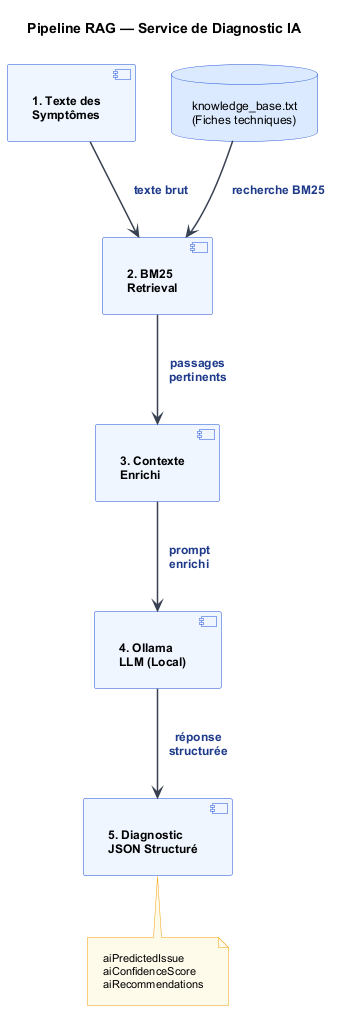

The diagram above was rendered by PlantUML. Its source (embedded in the PNG):
@startuml rag_pipeline
skinparam backgroundColor #FFFFFF
skinparam defaultFontName Arial
skinparam defaultFontSize 12
skinparam ComponentBorderColor #1D4ED8
skinparam ComponentBackgroundColor #EFF6FF
skinparam ComponentFontStyle bold
skinparam ComponentFontSize 12
skinparam ArrowColor #374151
skinparam ArrowThickness 1.5
skinparam ArrowFontSize 12
skinparam ArrowFontStyle bold
skinparam ArrowFontColor #1E3A8A
skinparam DatabaseBorderColor #1D4ED8
skinparam DatabaseBackgroundColor #DBEAFE
skinparam DatabaseFontSize 12
skinparam NoteBackgroundColor #FFFBEB
skinparam NoteBorderColor #F59E0B
skinparam NoteFontSize 11
skinparam TitleFontSize 14
skinparam TitleFontStyle bold
skinparam padding 10

title Pipeline RAG — Service de Diagnostic IA

[1. Texte des\nSymptômes] as s1
[2. BM25\nRetrieval] as s2
[3. Contexte\nEnrichi] as s3
[4. Ollama\nLLM (Local)] as s4
[5. Diagnostic\nJSON Structuré] as s5
database "knowledge_base.txt\n(Fiches techniques)" as kb

s1 --> s2 : texte brut
s2 --> s3 : passages\npertinents
s3 --> s4 : prompt\nenrichi
s4 --> s5 : réponse\nstructurée
kb --> s2 : recherche BM25

note bottom of s5 : aiPredictedIssue\naiConfidenceScore\naiRecommendations

@enduml